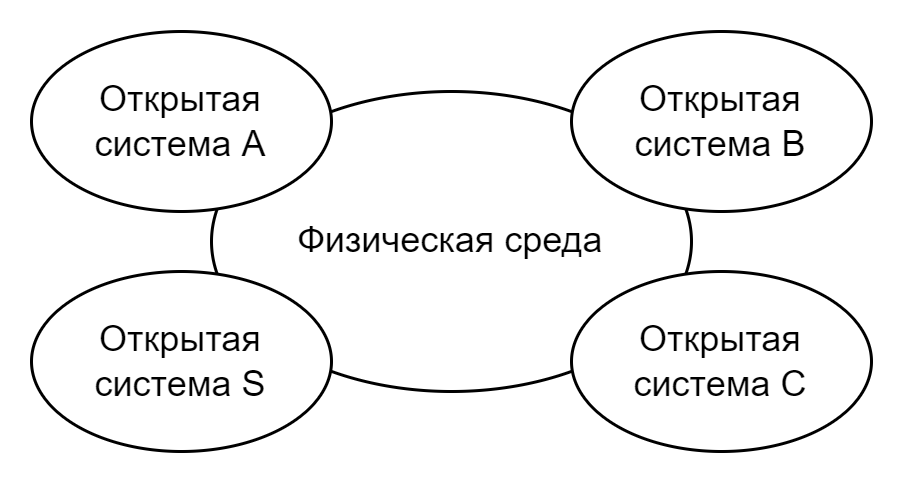

The diagram above was exported from draw.io. Its source (the exported page's mxGraphModel, read from the mxfile embedded in the PNG):
<mxGraphModel dx="691" dy="404" grid="1" gridSize="10" guides="1" tooltips="1" connect="1" arrows="1" fold="1" page="1" pageScale="1" pageWidth="827" pageHeight="1169" math="0" shadow="0">
  <root>
    <mxCell id="0" />
    <mxCell id="1" parent="0" />
    <mxCell id="DZ0OoUXAawVROhHfE7L_-1" value="Физическая среда" style="ellipse;whiteSpace=wrap;html=1;" vertex="1" parent="1">
      <mxGeometry x="350" y="230" width="160" height="100" as="geometry" />
    </mxCell>
    <mxCell id="DZ0OoUXAawVROhHfE7L_-2" value="Открытая система A" style="ellipse;whiteSpace=wrap;html=1;" vertex="1" parent="1">
      <mxGeometry x="290" y="210" width="100" height="60" as="geometry" />
    </mxCell>
    <mxCell id="DZ0OoUXAawVROhHfE7L_-3" value="Открытая система B" style="ellipse;whiteSpace=wrap;html=1;" vertex="1" parent="1">
      <mxGeometry x="470" y="210" width="100" height="60" as="geometry" />
    </mxCell>
    <mxCell id="DZ0OoUXAawVROhHfE7L_-4" value="Открытая система S" style="ellipse;whiteSpace=wrap;html=1;" vertex="1" parent="1">
      <mxGeometry x="290" y="290" width="100" height="60" as="geometry" />
    </mxCell>
    <mxCell id="DZ0OoUXAawVROhHfE7L_-5" value="Открытая система C" style="ellipse;whiteSpace=wrap;html=1;" vertex="1" parent="1">
      <mxGeometry x="470" y="290" width="100" height="60" as="geometry" />
    </mxCell>
  </root>
</mxGraphModel>